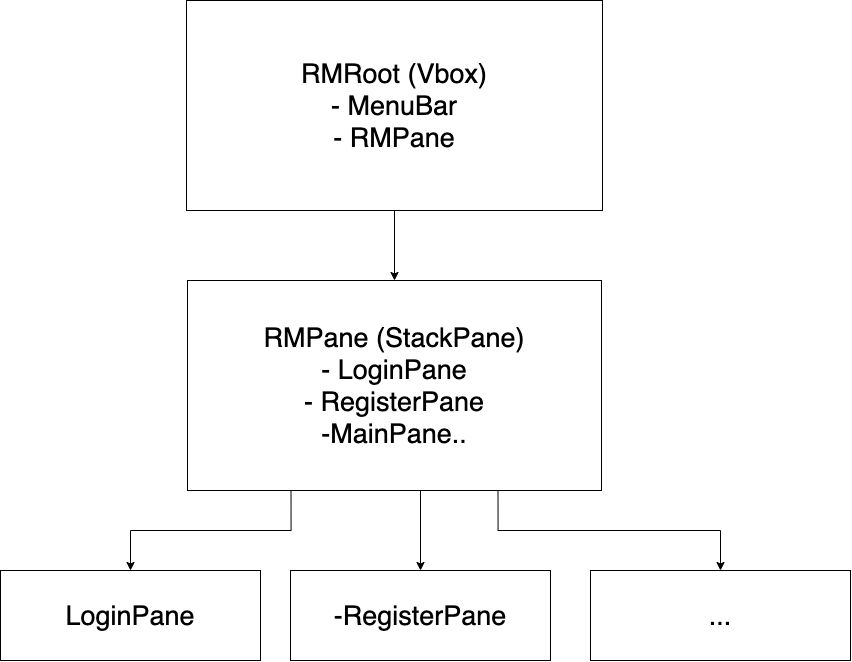

The diagram above was exported from draw.io. Its source (the exported page's mxGraphModel, read from the mxfile embedded in the PNG):
<mxGraphModel dx="666" dy="1124" grid="1" gridSize="10" guides="1" tooltips="1" connect="1" arrows="1" fold="1" page="1" pageScale="1" pageWidth="827" pageHeight="1169" math="0" shadow="0">
  <root>
    <mxCell id="0" />
    <mxCell id="1" parent="0" />
    <mxCell id="0Ya_Pzl8JX4ncs5f7FRn-3" style="edgeStyle=orthogonalEdgeStyle;rounded=0;orthogonalLoop=1;jettySize=auto;html=1;exitX=0.5;exitY=1;exitDx=0;exitDy=0;entryX=0.5;entryY=0;entryDx=0;entryDy=0;" edge="1" parent="1" source="0Ya_Pzl8JX4ncs5f7FRn-1" target="0Ya_Pzl8JX4ncs5f7FRn-2">
      <mxGeometry relative="1" as="geometry" />
    </mxCell>
    <mxCell id="0Ya_Pzl8JX4ncs5f7FRn-1" value="&lt;font style=&quot;font-size: 27px&quot;&gt;RMRoot (Vbox)&lt;br&gt;- MenuBar&lt;br&gt;- RMPane&lt;br&gt;&lt;/font&gt;" style="rounded=0;whiteSpace=wrap;html=1;" vertex="1" parent="1">
      <mxGeometry x="206" y="50" width="416" height="210" as="geometry" />
    </mxCell>
    <mxCell id="0Ya_Pzl8JX4ncs5f7FRn-5" style="edgeStyle=orthogonalEdgeStyle;rounded=0;orthogonalLoop=1;jettySize=auto;html=1;exitX=0.25;exitY=1;exitDx=0;exitDy=0;" edge="1" parent="1" source="0Ya_Pzl8JX4ncs5f7FRn-2" target="0Ya_Pzl8JX4ncs5f7FRn-4">
      <mxGeometry relative="1" as="geometry" />
    </mxCell>
    <mxCell id="0Ya_Pzl8JX4ncs5f7FRn-10" style="edgeStyle=orthogonalEdgeStyle;rounded=0;orthogonalLoop=1;jettySize=auto;html=1;exitX=0.75;exitY=1;exitDx=0;exitDy=0;entryX=0.5;entryY=0;entryDx=0;entryDy=0;" edge="1" parent="1" source="0Ya_Pzl8JX4ncs5f7FRn-2" target="0Ya_Pzl8JX4ncs5f7FRn-9">
      <mxGeometry relative="1" as="geometry" />
    </mxCell>
    <mxCell id="0Ya_Pzl8JX4ncs5f7FRn-2" value="&lt;font style=&quot;font-size: 27px&quot;&gt;RMPane (StackPane)&lt;br&gt;- LoginPane&lt;br&gt;- RegisterPane&lt;br&gt;-MainPane..&lt;br&gt;&lt;/font&gt;" style="rounded=0;whiteSpace=wrap;html=1;" vertex="1" parent="1">
      <mxGeometry x="207" y="330" width="414" height="210" as="geometry" />
    </mxCell>
    <mxCell id="0Ya_Pzl8JX4ncs5f7FRn-4" value="&lt;font style=&quot;font-size: 27px&quot;&gt;LoginPane&lt;br&gt;&lt;/font&gt;" style="rounded=0;whiteSpace=wrap;html=1;" vertex="1" parent="1">
      <mxGeometry x="20" y="620" width="260" height="90" as="geometry" />
    </mxCell>
    <mxCell id="0Ya_Pzl8JX4ncs5f7FRn-7" style="edgeStyle=orthogonalEdgeStyle;rounded=0;orthogonalLoop=1;jettySize=auto;html=1;exitX=0.25;exitY=1;exitDx=0;exitDy=0;" edge="1" target="0Ya_Pzl8JX4ncs5f7FRn-8" parent="1">
      <mxGeometry relative="1" as="geometry">
        <mxPoint x="590.5" y="540" as="sourcePoint" />
      </mxGeometry>
    </mxCell>
    <mxCell id="0Ya_Pzl8JX4ncs5f7FRn-8" value="&lt;font style=&quot;font-size: 27px&quot;&gt;-RegisterPane&lt;br&gt;&lt;/font&gt;" style="rounded=0;whiteSpace=wrap;html=1;" vertex="1" parent="1">
      <mxGeometry x="310" y="620" width="260" height="90" as="geometry" />
    </mxCell>
    <mxCell id="0Ya_Pzl8JX4ncs5f7FRn-9" value="&lt;font style=&quot;font-size: 27px&quot;&gt;...&lt;br&gt;&lt;/font&gt;" style="rounded=0;whiteSpace=wrap;html=1;" vertex="1" parent="1">
      <mxGeometry x="610" y="620" width="260" height="90" as="geometry" />
    </mxCell>
  </root>
</mxGraphModel>